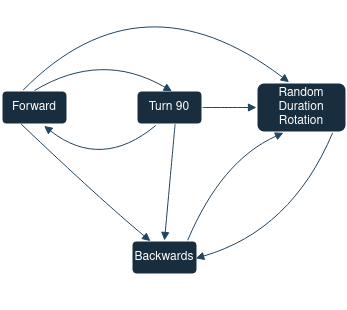

The diagram above was exported from draw.io. Its source (the exported page's mxGraphModel, read from the mxfile embedded in the PNG):
<mxGraphModel dx="819" dy="1548" grid="1" gridSize="10" guides="1" tooltips="1" connect="1" arrows="1" fold="1" page="1" pageScale="1" pageWidth="850" pageHeight="1100" math="0" shadow="0">
  <root>
    <mxCell id="0" />
    <mxCell id="1" parent="0" />
    <mxCell id="3" value="Forward" style="whiteSpace=wrap;strokeWidth=2;rounded=1;labelBackgroundColor=none;fillColor=#182E3E;strokeColor=#FFFFFF;fontColor=#FFFFFF;" parent="1" vertex="1">
      <mxGeometry x="110" y="-10" width="66" height="34" as="geometry" />
    </mxCell>
    <mxCell id="4" value="Backwards" style="whiteSpace=wrap;strokeWidth=2;rounded=1;labelBackgroundColor=none;fillColor=#182E3E;strokeColor=#FFFFFF;fontColor=#FFFFFF;" parent="1" vertex="1">
      <mxGeometry x="240" y="140" width="66" height="34" as="geometry" />
    </mxCell>
    <mxCell id="5" value="Turn 90" style="whiteSpace=wrap;strokeWidth=2;rounded=1;labelBackgroundColor=none;fillColor=#182E3E;strokeColor=#FFFFFF;fontColor=#FFFFFF;" parent="1" vertex="1">
      <mxGeometry x="245" y="-10" width="66" height="34" as="geometry" />
    </mxCell>
    <mxCell id="6" value="Random Duration Rotation" style="whiteSpace=wrap;strokeWidth=2;rounded=1;labelBackgroundColor=none;fillColor=#182E3E;strokeColor=#FFFFFF;fontColor=#FFFFFF;" parent="1" vertex="1">
      <mxGeometry x="365" y="-18" width="90" height="50" as="geometry" />
    </mxCell>
    <mxCell id="10" value="" style="curved=1;startArrow=none;endArrow=block;exitX=0.297;exitY=0.988;entryX=0.287;entryY=0.018;entryDx=0;entryDy=0;entryPerimeter=0;exitDx=0;exitDy=0;exitPerimeter=0;labelBackgroundColor=none;strokeColor=#23445D;fontColor=default;" parent="1" source="3" target="4" edge="1">
      <mxGeometry relative="1" as="geometry">
        <Array as="points">
          <mxPoint x="210" y="100" />
        </Array>
      </mxGeometry>
    </mxCell>
    <mxCell id="11" value="" style="curved=1;startArrow=none;endArrow=block;exitX=0.5;exitY=0;entryX=0.538;entryY=0.023;exitDx=0;exitDy=0;entryDx=0;entryDy=0;entryPerimeter=0;fontStyle=1;labelBackgroundColor=none;strokeColor=#23445D;fontColor=default;" parent="1" source="3" target="5" edge="1">
      <mxGeometry relative="1" as="geometry">
        <Array as="points">
          <mxPoint x="210" y="-50" />
        </Array>
      </mxGeometry>
    </mxCell>
    <mxCell id="hSA1jdaSc2Es9BKOYDt_-15" value="Laser" style="text;html=1;strokeColor=none;fillColor=none;align=center;verticalAlign=middle;whiteSpace=wrap;rounded=0;labelBackgroundColor=none;fontColor=#FFFFFF;" vertex="1" parent="1">
      <mxGeometry x="210" y="-50" width="60" height="30" as="geometry" />
    </mxCell>
    <mxCell id="hSA1jdaSc2Es9BKOYDt_-17" value="" style="curved=1;startArrow=none;endArrow=block;exitX=0.585;exitY=0.988;entryX=0.5;entryY=0;exitDx=0;exitDy=0;entryDx=0;entryDy=0;exitPerimeter=0;labelBackgroundColor=none;strokeColor=#23445D;fontColor=default;" edge="1" parent="1" source="5" target="4">
      <mxGeometry relative="1" as="geometry">
        <Array as="points" />
        <mxPoint x="291" y="27" as="sourcePoint" />
        <mxPoint x="340" y="35" as="targetPoint" />
      </mxGeometry>
    </mxCell>
    <mxCell id="hSA1jdaSc2Es9BKOYDt_-18" value="" style="curved=1;startArrow=none;endArrow=block;exitX=0.846;exitY=1.006;entryX=0.973;entryY=0.525;entryDx=0;entryDy=0;entryPerimeter=0;exitDx=0;exitDy=0;exitPerimeter=0;labelBackgroundColor=none;strokeColor=#23445D;fontColor=default;" edge="1" parent="1" source="6" target="4">
      <mxGeometry relative="1" as="geometry">
        <Array as="points">
          <mxPoint x="400" y="130" />
        </Array>
        <mxPoint x="301" y="37" as="sourcePoint" />
        <mxPoint x="350" y="45" as="targetPoint" />
      </mxGeometry>
    </mxCell>
    <mxCell id="hSA1jdaSc2Es9BKOYDt_-20" value="" style="curved=1;startArrow=none;endArrow=block;exitX=0.291;exitY=1.029;entryX=0.645;entryY=1.042;exitDx=0;exitDy=0;entryDx=0;entryDy=0;exitPerimeter=0;entryPerimeter=0;labelBackgroundColor=none;strokeColor=#23445D;fontColor=default;" edge="1" parent="1" source="5" target="3">
      <mxGeometry relative="1" as="geometry">
        <Array as="points">
          <mxPoint x="210" y="70" />
        </Array>
        <mxPoint x="306" y="33" as="sourcePoint" />
        <mxPoint x="283" y="150" as="targetPoint" />
      </mxGeometry>
    </mxCell>
    <mxCell id="hSA1jdaSc2Es9BKOYDt_-21" value="Finish 90º" style="text;html=1;strokeColor=none;fillColor=none;align=center;verticalAlign=middle;whiteSpace=wrap;rounded=0;labelBackgroundColor=none;fontColor=#FFFFFF;" vertex="1" parent="1">
      <mxGeometry x="180" y="24" width="60" height="30" as="geometry" />
    </mxCell>
    <mxCell id="hSA1jdaSc2Es9BKOYDt_-22" value="Bumper Activated" style="text;html=1;strokeColor=none;fillColor=none;align=center;verticalAlign=middle;whiteSpace=wrap;rounded=0;labelBackgroundColor=none;fontColor=#FFFFFF;" vertex="1" parent="1">
      <mxGeometry x="245" y="180" width="60" height="30" as="geometry" />
    </mxCell>
    <mxCell id="hSA1jdaSc2Es9BKOYDt_-24" value="" style="curved=1;startArrow=none;endArrow=block;exitX=0.851;exitY=-0.007;entryX=0.3;entryY=1.006;exitDx=0;exitDy=0;entryDx=0;entryDy=0;exitPerimeter=0;entryPerimeter=0;labelBackgroundColor=none;strokeColor=#23445D;fontColor=default;" edge="1" parent="1" source="4" target="6">
      <mxGeometry relative="1" as="geometry">
        <Array as="points">
          <mxPoint x="330" y="60" />
        </Array>
        <mxPoint x="306" y="33" as="sourcePoint" />
        <mxPoint x="283" y="150" as="targetPoint" />
      </mxGeometry>
    </mxCell>
    <mxCell id="hSA1jdaSc2Es9BKOYDt_-25" value="Ticks" style="text;html=1;strokeColor=none;fillColor=none;align=center;verticalAlign=middle;whiteSpace=wrap;rounded=0;labelBackgroundColor=none;fontColor=#FFFFFF;" vertex="1" parent="1">
      <mxGeometry x="311" y="80" width="60" height="30" as="geometry" />
    </mxCell>
    <mxCell id="hSA1jdaSc2Es9BKOYDt_-27" value="" style="curved=1;startArrow=none;endArrow=block;exitX=0.329;exitY=-0.015;entryX=0.362;entryY=-0.006;exitDx=0;exitDy=0;entryDx=0;entryDy=0;exitPerimeter=0;entryPerimeter=0;labelBackgroundColor=none;strokeColor=#23445D;fontColor=default;" edge="1" parent="1" source="3" target="6">
      <mxGeometry relative="1" as="geometry">
        <Array as="points">
          <mxPoint x="250" y="-130" />
        </Array>
        <mxPoint x="306" y="33" as="sourcePoint" />
        <mxPoint x="283" y="150" as="targetPoint" />
      </mxGeometry>
    </mxCell>
    <mxCell id="hSA1jdaSc2Es9BKOYDt_-28" value="Ticks" style="text;html=1;strokeColor=none;fillColor=none;align=center;verticalAlign=middle;whiteSpace=wrap;rounded=0;labelBackgroundColor=none;fontColor=#FFFFFF;" vertex="1" parent="1">
      <mxGeometry x="230" y="-100" width="60" height="30" as="geometry" />
    </mxCell>
    <mxCell id="hSA1jdaSc2Es9BKOYDt_-29" value="" style="curved=1;startArrow=none;endArrow=block;exitX=1;exitY=0.5;entryX=0;entryY=0.5;exitDx=0;exitDy=0;entryDx=0;entryDy=0;labelBackgroundColor=none;strokeColor=#23445D;fontColor=default;" edge="1" parent="1" source="5" target="6">
      <mxGeometry relative="1" as="geometry">
        <Array as="points" />
        <mxPoint x="306" y="33" as="sourcePoint" />
        <mxPoint x="283" y="150" as="targetPoint" />
      </mxGeometry>
    </mxCell>
    <mxCell id="hSA1jdaSc2Es9BKOYDt_-30" value="Ticks" style="text;html=1;strokeColor=none;fillColor=none;align=center;verticalAlign=middle;whiteSpace=wrap;rounded=0;labelBackgroundColor=none;fontColor=#FFFFFF;" vertex="1" parent="1">
      <mxGeometry x="305" y="-18" width="60" height="30" as="geometry" />
    </mxCell>
  </root>
</mxGraphModel>